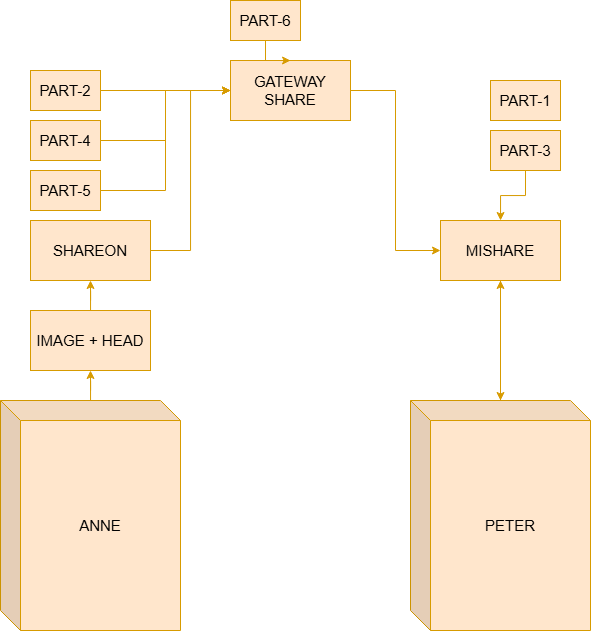

The diagram above was exported from draw.io. Its source (the exported page's mxGraphModel, read from the mxfile embedded in the PNG):
<mxGraphModel dx="983" dy="1812" grid="1" gridSize="10" guides="1" tooltips="1" connect="1" arrows="1" fold="1" page="1" pageScale="1" pageWidth="827" pageHeight="1169" math="0" shadow="0">
  <root>
    <mxCell id="0" />
    <mxCell id="1" parent="0" />
    <mxCell id="r-z7kcUJocFV5AA1IlXG-13" edge="1" parent="1" source="r-z7kcUJocFV5AA1IlXG-21" style="edgeStyle=orthogonalEdgeStyle;rounded=0;orthogonalLoop=1;jettySize=auto;html=1;entryX=0.5;entryY=1;entryDx=0;entryDy=0;fillColor=#ffe6cc;strokeColor=#d79b00;" target="r-z7kcUJocFV5AA1IlXG-12">
      <mxGeometry relative="1" as="geometry" />
    </mxCell>
    <mxCell id="r-z7kcUJocFV5AA1IlXG-9" parent="1" style="shape=cube;whiteSpace=wrap;html=1;boundedLbl=1;backgroundOutline=1;darkOpacity=0.05;darkOpacity2=0.1;fontSize=15;fontStyle=0;fillColor=#ffe6cc;strokeColor=#d79b00;" value="&lt;div&gt;ANNE&lt;/div&gt;" vertex="1">
      <mxGeometry height="230" width="180" x="90" y="330" as="geometry" />
    </mxCell>
    <mxCell id="r-z7kcUJocFV5AA1IlXG-15" edge="1" parent="1" source="r-z7kcUJocFV5AA1IlXG-10" style="edgeStyle=orthogonalEdgeStyle;rounded=0;orthogonalLoop=1;jettySize=auto;html=1;entryX=0.5;entryY=1;entryDx=0;entryDy=0;fillColor=#ffe6cc;strokeColor=#d79b00;" target="r-z7kcUJocFV5AA1IlXG-14">
      <mxGeometry relative="1" as="geometry" />
    </mxCell>
    <mxCell id="r-z7kcUJocFV5AA1IlXG-10" parent="1" style="shape=cube;whiteSpace=wrap;html=1;boundedLbl=1;backgroundOutline=1;darkOpacity=0.05;darkOpacity2=0.1;fontSize=15;fontStyle=0;fillColor=#ffe6cc;strokeColor=#d79b00;" value="PETER" vertex="1">
      <mxGeometry height="230" width="180" x="500" y="330" as="geometry" />
    </mxCell>
    <mxCell id="r-z7kcUJocFV5AA1IlXG-19" edge="1" parent="1" source="r-z7kcUJocFV5AA1IlXG-12" style="edgeStyle=orthogonalEdgeStyle;rounded=0;orthogonalLoop=1;jettySize=auto;html=1;entryX=0;entryY=0.5;entryDx=0;entryDy=0;fillColor=#ffe6cc;strokeColor=#d79b00;" target="r-z7kcUJocFV5AA1IlXG-18">
      <mxGeometry relative="1" as="geometry" />
    </mxCell>
    <mxCell id="r-z7kcUJocFV5AA1IlXG-12" parent="1" style="rounded=0;whiteSpace=wrap;html=1;fontSize=15;fillColor=#ffe6cc;strokeColor=#d79b00;" value="SHAREON" vertex="1">
      <mxGeometry height="60" width="120" x="120" y="150" as="geometry" />
    </mxCell>
    <mxCell id="r-z7kcUJocFV5AA1IlXG-27" edge="1" parent="1" source="r-z7kcUJocFV5AA1IlXG-14" style="edgeStyle=orthogonalEdgeStyle;rounded=0;orthogonalLoop=1;jettySize=auto;html=1;fillColor=#ffe6cc;strokeColor=#d79b00;" target="r-z7kcUJocFV5AA1IlXG-10">
      <mxGeometry relative="1" as="geometry" />
    </mxCell>
    <mxCell id="r-z7kcUJocFV5AA1IlXG-14" parent="1" style="rounded=0;whiteSpace=wrap;html=1;fontSize=15;fillColor=#ffe6cc;strokeColor=#d79b00;" value="MISHARE" vertex="1">
      <mxGeometry height="60" width="120" x="530" y="150" as="geometry" />
    </mxCell>
    <mxCell id="r-z7kcUJocFV5AA1IlXG-20" edge="1" parent="1" source="r-z7kcUJocFV5AA1IlXG-18" style="edgeStyle=orthogonalEdgeStyle;rounded=0;orthogonalLoop=1;jettySize=auto;html=1;entryX=0;entryY=0.5;entryDx=0;entryDy=0;fillColor=#ffe6cc;strokeColor=#d79b00;" target="r-z7kcUJocFV5AA1IlXG-14">
      <mxGeometry relative="1" as="geometry" />
    </mxCell>
    <mxCell id="r-z7kcUJocFV5AA1IlXG-18" parent="1" style="rounded=0;whiteSpace=wrap;html=1;fontSize=15;fillColor=#ffe6cc;strokeColor=#d79b00;" value="GATEWAY&lt;br&gt;SHARE" vertex="1">
      <mxGeometry height="60" width="120" x="320" y="-10" as="geometry" />
    </mxCell>
    <mxCell id="r-z7kcUJocFV5AA1IlXG-22" edge="1" parent="1" source="r-z7kcUJocFV5AA1IlXG-9" style="edgeStyle=orthogonalEdgeStyle;rounded=0;orthogonalLoop=1;jettySize=auto;html=1;entryX=0.5;entryY=1;entryDx=0;entryDy=0;fillColor=#ffe6cc;strokeColor=#d79b00;" target="r-z7kcUJocFV5AA1IlXG-21" value="">
      <mxGeometry relative="1" as="geometry">
        <mxPoint x="180" y="330" as="sourcePoint" />
        <mxPoint x="180" y="210" as="targetPoint" />
      </mxGeometry>
    </mxCell>
    <mxCell id="r-z7kcUJocFV5AA1IlXG-21" parent="1" style="rounded=0;whiteSpace=wrap;html=1;fontSize=15;fillColor=#ffe6cc;strokeColor=#d79b00;" value="IMAGE + HEAD" vertex="1">
      <mxGeometry height="60" width="120" x="120" y="240" as="geometry" />
    </mxCell>
    <mxCell id="r-z7kcUJocFV5AA1IlXG-28" edge="1" parent="1" source="r-z7kcUJocFV5AA1IlXG-23" style="edgeStyle=orthogonalEdgeStyle;rounded=0;orthogonalLoop=1;jettySize=auto;html=1;entryX=0.5;entryY=0;entryDx=0;entryDy=0;fillColor=#ffe6cc;strokeColor=#d79b00;" target="r-z7kcUJocFV5AA1IlXG-18">
      <mxGeometry relative="1" as="geometry" />
    </mxCell>
    <mxCell id="r-z7kcUJocFV5AA1IlXG-23" parent="1" style="rounded=0;whiteSpace=wrap;html=1;fontSize=15;fillColor=#ffe6cc;strokeColor=#d79b00;" value="PART-6" vertex="1">
      <mxGeometry height="40" width="70" x="320" y="-70" as="geometry" />
    </mxCell>
    <mxCell id="r-z7kcUJocFV5AA1IlXG-26" edge="1" parent="1" source="r-z7kcUJocFV5AA1IlXG-24" style="edgeStyle=orthogonalEdgeStyle;rounded=0;orthogonalLoop=1;jettySize=auto;html=1;fillColor=#ffe6cc;strokeColor=#d79b00;" target="r-z7kcUJocFV5AA1IlXG-14" value="">
      <mxGeometry relative="1" as="geometry" />
    </mxCell>
    <mxCell id="r-z7kcUJocFV5AA1IlXG-24" parent="1" style="rounded=0;whiteSpace=wrap;html=1;fontSize=15;fillColor=#ffe6cc;strokeColor=#d79b00;" value="PART-3" vertex="1">
      <mxGeometry height="40" width="70" x="580" y="60" as="geometry" />
    </mxCell>
    <mxCell id="r-z7kcUJocFV5AA1IlXG-25" parent="1" style="rounded=0;whiteSpace=wrap;html=1;fontSize=15;fillColor=#ffe6cc;strokeColor=#d79b00;" value="PART-1" vertex="1">
      <mxGeometry height="40" width="70" x="580" y="10" as="geometry" />
    </mxCell>
    <mxCell id="r-z7kcUJocFV5AA1IlXG-36" edge="1" parent="1" source="r-z7kcUJocFV5AA1IlXG-29" style="edgeStyle=orthogonalEdgeStyle;rounded=0;orthogonalLoop=1;jettySize=auto;html=1;entryX=0;entryY=0.5;entryDx=0;entryDy=0;fillColor=#ffe6cc;strokeColor=#d79b00;" target="r-z7kcUJocFV5AA1IlXG-18">
      <mxGeometry relative="1" as="geometry" />
    </mxCell>
    <mxCell id="r-z7kcUJocFV5AA1IlXG-29" parent="1" style="rounded=0;whiteSpace=wrap;html=1;fontSize=15;fillColor=#ffe6cc;strokeColor=#d79b00;" value="PART-5" vertex="1">
      <mxGeometry height="40" width="70" x="120" y="100" as="geometry" />
    </mxCell>
    <mxCell id="r-z7kcUJocFV5AA1IlXG-35" edge="1" parent="1" source="r-z7kcUJocFV5AA1IlXG-30" style="edgeStyle=orthogonalEdgeStyle;rounded=0;orthogonalLoop=1;jettySize=auto;html=1;entryX=0;entryY=0.5;entryDx=0;entryDy=0;fillColor=#ffe6cc;strokeColor=#d79b00;" target="r-z7kcUJocFV5AA1IlXG-18">
      <mxGeometry relative="1" as="geometry" />
    </mxCell>
    <mxCell id="r-z7kcUJocFV5AA1IlXG-30" parent="1" style="rounded=0;whiteSpace=wrap;html=1;fontSize=15;fillColor=#ffe6cc;strokeColor=#d79b00;" value="PART-4" vertex="1">
      <mxGeometry height="40" width="70" x="120" y="50" as="geometry" />
    </mxCell>
    <mxCell id="r-z7kcUJocFV5AA1IlXG-34" edge="1" parent="1" source="r-z7kcUJocFV5AA1IlXG-31" style="edgeStyle=orthogonalEdgeStyle;rounded=0;orthogonalLoop=1;jettySize=auto;html=1;entryX=0;entryY=0.5;entryDx=0;entryDy=0;fillColor=#ffe6cc;strokeColor=#d79b00;" target="r-z7kcUJocFV5AA1IlXG-18">
      <mxGeometry relative="1" as="geometry" />
    </mxCell>
    <mxCell id="r-z7kcUJocFV5AA1IlXG-31" parent="1" style="rounded=0;whiteSpace=wrap;html=1;fontSize=15;fillColor=#ffe6cc;strokeColor=#d79b00;" value="PART-2" vertex="1">
      <mxGeometry height="40" width="70" x="120" as="geometry" />
    </mxCell>
  </root>
</mxGraphModel>